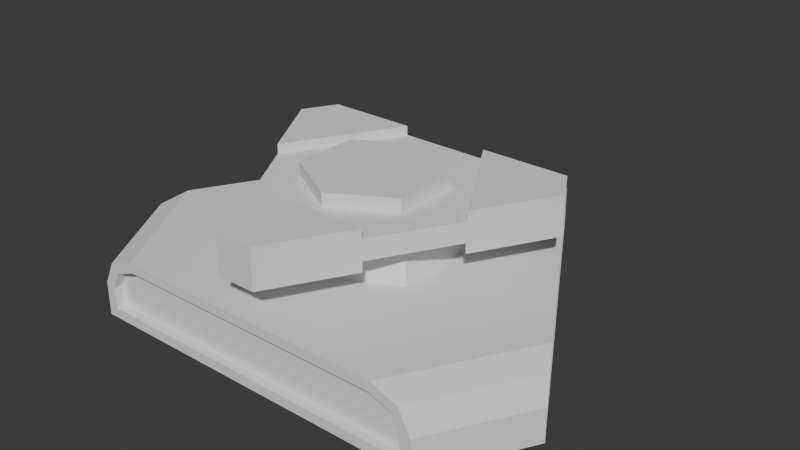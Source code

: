 # Source: jump_pad.blend  (saved by Blender 4.3.34; exported with 4.5.12 LTS)
import bpy
from mathutils import Matrix  # noqa: F401  (used for matrix-valued properties, if any)

bpy.ops.wm.read_factory_settings(use_empty=True)
scene = bpy.context.scene
scene.name = 'Scene'

# ---- world
world_world = bpy.data.worlds.new('World'); scene.world = world_world
world_world.use_nodes = True; world_world.node_tree.nodes.clear()
_N = world_world.node_tree.nodes; _L = world_world.node_tree.links
n0 = _N.new('ShaderNodeOutputWorld'); n0.name = 'World Output'; n0.location = (300, 300)
n1 = _N.new('ShaderNodeBackground'); n1.name = 'Background'; n1.location = (10, 300)
n1.inputs[0].default_value = (0.05088, 0.05088, 0.05088, 1.0)
_L.new(n1.outputs[0], n0.inputs[0])
n0.is_active_output = True
world_world.color = (0.05088, 0.05088, 0.05088)
world_world.sun_shadow_jitter_overblur = 0.0

# ---- meshes
me_circle = bpy.data.meshes.new('Circle')
me_circle.from_pydata([(0.0, -0.495, 0.2), (0.0, -0.495, 0.0), (0.4287, 0.2475, 0.2), (0.4287, 0.2475, 0.0), (-0.4287, 0.2475, 0.2), (-0.4287, 0.2475, 0.03), (0.18, 0.6782, 0.03), (-0.18, 0.6782, 0.03), (-0.6774, -0.1832, 0.03), (-0.4974, -0.495, 0.03), (0.4974, -0.495, 0.03), (0.6774, -0.1832, 0.03), (-0.05661, -0.4959, 0.32), (0.05661, -0.4959, 0.32), (0.4578, 0.1989, 0.32), (0.4012, 0.297, 0.32), (-0.4012, 0.297, 0.32), (-0.4578, 0.1989, 0.32), (0.05661, -0.4959, 0.38), (-0.05661, -0.4959, 0.38), (0.4012, 0.297, 0.38), (0.4578, 0.1989, 0.38), (-0.4578, 0.1989, 0.38), (-0.4012, 0.297, 0.38), (-0.6099, -0.3521, 0.0), (0.0, 0.7042, 0.0), (0.6099, -0.3521, 0.0), (0.0, -0.25, 0.2), (-0.2165, -0.125, 0.2), (-0.2165, 0.125, 0.2), (0.0, 0.25, 0.2), (0.2165, 0.125, 0.2), (0.2165, -0.125, 0.2), (0.1732, -0.1, 0.32), (0.0, -0.2, 0.32), (-0.1732, -0.1, 0.32), (-0.1732, 0.1, 0.32), (0.0, 0.2, 0.32), (0.1732, 0.1, 0.32), (-0.4974, -0.495, 0.09319), (-0.4067, -0.495, 0.17), (-0.4718, -0.495, 0.1466), (-0.632, -0.1047, 0.17), (-0.6774, -0.1832, 0.09319), (-0.6646, -0.1611, 0.1466), (-0.18, 0.6782, 0.09319), (-0.2253, 0.5997, 0.17), (-0.1928, 0.6561, 0.1466), (0.2253, 0.5997, 0.17), (0.18, 0.6782, 0.09319), (0.1928, 0.6561, 0.1466), (0.6774, -0.1832, 0.09319), (0.632, -0.1047, 0.17), (0.6646, -0.1611, 0.1466), (0.4067, -0.495, 0.17), (0.4974, -0.495, 0.09319), (0.4718, -0.495, 0.1466), (-0.6099, -0.3521, 0.1), (-0.5233, -0.3021, 0.2), (-0.5845, -0.3375, 0.1707), (0.0, 0.7042, 0.1), (0.0, 0.6042, 0.2), (0.0, 0.6749, 0.1707), (0.6099, -0.3521, 0.1), (0.5233, -0.3021, 0.2), (0.5845, -0.3375, 0.1707), (0.1337, 0.297, 0.32), (-0.1337, 0.297, 0.32), (0.1337, 0.297, 0.38), (-0.1337, 0.297, 0.38), (-0.1903, -0.2643, 0.32), (-0.3241, -0.03269, 0.32), (-0.3241, -0.03269, 0.38), (-0.1903, -0.2643, 0.38), (0.1903, -0.2643, 0.32), (0.3241, -0.03269, 0.32), (0.1903, -0.2643, 0.38), (0.3241, -0.03269, 0.38), (-0.05661, -0.4959, 0.4079), (0.05661, -0.4959, 0.4079), (0.4578, 0.1989, 0.4079), (0.4012, 0.297, 0.4079), (-0.4012, 0.297, 0.4079), (-0.4578, 0.1989, 0.4079), (-0.1903, -0.2643, 0.4079), (0.3241, -0.03269, 0.4079), (-0.1337, 0.297, 0.4079), (0.1337, 0.297, 0.4079), (-0.3241, -0.03269, 0.4079), (0.1903, -0.2643, 0.4079), (0.05661, -0.4959, 0.29), (-0.05661, -0.4959, 0.29), (0.4012, 0.297, 0.29), (0.4578, 0.1989, 0.29), (-0.4578, 0.1989, 0.29), (-0.4012, 0.297, 0.29), (-0.3241, -0.03269, 0.29), (-0.1337, 0.297, 0.29), (0.3241, -0.03269, 0.29), (0.1337, 0.297, 0.29), (-0.1903, -0.2643, 0.29), (0.1903, -0.2643, 0.29), (0.1732, -0.1, 0.42), (0.0, -0.2, 0.42), (-0.1732, -0.1, 0.42), (-0.1732, 0.1, 0.42), (0.0, 0.2, 0.42), (0.1732, 0.1, 0.42), (-0.6924, -0.2092, 0.0), (-0.4287, 0.2475, 0.0), (0.165, 0.7042, 0.0), (0.4287, 0.2475, 0.03), (-0.5274, -0.495, 0.0), (0.0, -0.495, 0.03), (-0.165, 0.7042, 0.0), (0.6924, -0.2092, 0.0), (0.5274, -0.495, 0.0), (-0.4119, -0.495, 0.2), (-0.4935, -0.495, 0.1707), (-0.5274, -0.495, 0.1), (-0.2227, 0.6042, 0.2), (-0.1819, 0.6749, 0.1707), (-0.165, 0.7042, 0.1), (0.6346, -0.1092, 0.2), (0.6755, -0.1799, 0.1707), (0.6924, -0.2092, 0.1), (-0.6755, -0.1799, 0.1707), (-0.6346, -0.1092, 0.2), (-0.6924, -0.2092, 0.1), (0.1819, 0.6749, 0.1707), (0.2227, 0.6042, 0.2), (0.165, 0.7042, 0.1), (0.4935, -0.495, 0.1707), (0.4119, -0.495, 0.2), (0.5274, -0.495, 0.1), (0.0, -0.495, 0.17), (-0.4287, 0.2475, 0.17), (0.4287, 0.2475, 0.17), (-0.4027, 0.2325, 0.03), (-0.4027, 0.2325, 0.17), (-0.6514, -0.1982, 0.03), (-0.154, 0.6632, 0.03), (-0.1994, 0.5847, 0.17), (-0.1668, 0.6411, 0.1466), (-0.154, 0.6632, 0.09319), (-0.6386, -0.1761, 0.1466), (-0.606, -0.1197, 0.17), (-0.6514, -0.1982, 0.09319), (0.4027, 0.2325, 0.03), (0.4027, 0.2325, 0.17), (0.154, 0.6632, 0.03), (0.6514, -0.1982, 0.03), (0.606, -0.1197, 0.17), (0.6386, -0.1761, 0.1466), (0.6514, -0.1982, 0.09319), (0.1668, 0.6411, 0.1466), (0.1994, 0.5847, 0.17), (0.154, 0.6632, 0.09319), (0.0, -0.465, 0.03), (0.0, -0.465, 0.17), (-0.4974, -0.465, 0.03), (0.4974, -0.465, 0.03), (-0.4067, -0.465, 0.17), (-0.4718, -0.465, 0.1466), (-0.4974, -0.465, 0.09319), (0.4718, -0.465, 0.1466), (0.4067, -0.465, 0.17), (0.4974, -0.465, 0.09319)], [], [(108, 24, 57, 128), (108, 109, 114, 25, 110, 3, 115, 26, 116, 1, 112, 24), (30, 61, 120, 4, 29), (116, 26, 63, 134), (74, 76, 18, 13), (58, 28, 29, 4, 127), (66, 68, 20, 15), (66, 99, 98, 75), (19, 78, 84, 73), (39, 164, 163, 41), (32, 64, 123, 2, 31), (53, 153, 152, 52), (11, 151, 154, 51), (12, 13, 18, 19), (20, 21, 14, 15), (16, 17, 22, 23), (71, 72, 22, 17), (31, 2, 130, 61, 30), (0, 133, 64, 32, 27), (56, 165, 167, 55), (5, 138, 141, 7), (43, 147, 140, 8), (24, 112, 119, 57), (60, 131, 110, 25), (122, 60, 25, 114), (26, 115, 125, 63), (29, 36, 37, 30), (37, 106, 107, 38), (27, 34, 35, 28), (30, 37, 38, 31), (28, 35, 36, 29), (32, 33, 34, 27), (31, 38, 33, 32), (58, 59, 118, 117), (59, 57, 119, 118), (61, 62, 121, 120), (62, 60, 122, 121), (64, 65, 124, 123), (65, 63, 125, 124), (127, 126, 59, 58), (126, 128, 57, 59), (130, 129, 62, 61), (129, 131, 60, 62), (133, 132, 65, 64), (132, 134, 63, 65), (117, 0, 27, 28, 58), (16, 23, 69, 67), (67, 69, 68, 66), (12, 19, 73, 70), (70, 73, 72, 71), (14, 21, 77, 75), (75, 77, 76, 74), (21, 80, 85, 77), (14, 93, 92, 15), (72, 73, 76, 77, 68, 69), (67, 66, 75, 74, 70, 71), (69, 86, 88, 72), (13, 90, 101, 74), (85, 80, 81, 87), (84, 78, 79, 89), (83, 88, 86, 82), (68, 87, 81, 20), (22, 83, 82, 23), (23, 82, 86, 69), (73, 84, 89, 76), (20, 81, 80, 21), (76, 89, 79, 18), (77, 85, 87, 68), (18, 79, 78, 19), (72, 88, 83, 22), (99, 92, 93, 98), (101, 90, 91, 100), (95, 97, 96, 94), (71, 96, 97, 67), (12, 91, 90, 13), (70, 100, 91, 12), (67, 97, 95, 16), (15, 92, 99, 66), (16, 95, 94, 17), (74, 101, 100, 70), (75, 98, 93, 14), (17, 94, 96, 71), (103, 102, 107, 106, 105, 104), (35, 104, 105, 36), (33, 102, 103, 34), (38, 107, 102, 33), (36, 105, 106, 37), (34, 103, 104, 35), (5, 109, 108, 8), (111, 3, 110, 6), (9, 112, 1, 113), (7, 114, 109, 5), (11, 115, 3, 111), (113, 1, 116, 10), (40, 117, 118, 41), (41, 118, 119, 39), (46, 120, 121, 47), (47, 121, 122, 45), (52, 123, 124, 53), (53, 124, 125, 51), (44, 126, 127, 42), (43, 128, 126, 44), (50, 129, 130, 48), (49, 131, 129, 50), (56, 132, 133, 54), (55, 134, 132, 56), (135, 0, 117, 40), (39, 119, 112, 9), (8, 108, 128, 43), (42, 127, 4, 136), (136, 4, 120, 46), (45, 122, 114, 7), (6, 110, 131, 49), (48, 130, 2, 137), (137, 2, 123, 52), (51, 125, 115, 11), (10, 116, 134, 55), (54, 133, 0, 135), (138, 139, 142, 143, 144, 141), (140, 147, 145, 146, 139, 138), (8, 140, 138, 5), (136, 139, 146, 42), (47, 143, 142, 46), (46, 142, 139, 136), (42, 146, 145, 44), (45, 144, 143, 47), (7, 141, 144, 45), (44, 145, 147, 43), (148, 149, 152, 153, 154, 151), (150, 157, 155, 156, 149, 148), (49, 157, 150, 6), (48, 156, 155, 50), (111, 148, 151, 11), (51, 154, 153, 53), (6, 150, 148, 111), (137, 149, 156, 48), (50, 155, 157, 49), (52, 152, 149, 137), (158, 159, 162, 163, 164, 160), (161, 167, 165, 166, 159, 158), (55, 167, 161, 10), (40, 162, 159, 135), (10, 161, 158, 113), (135, 159, 166, 54), (113, 158, 160, 9), (9, 160, 164, 39), (54, 166, 165, 56), (41, 163, 162, 40)])
_uv = me_circle.uv_layers.new(name='UVMap')
_uv.uv.foreach_set('vector', [0.0, 0.0, 0.0, 0.0, 0.0, 0.0, 0.0, 0.0, 0.0, 0.0, 0.0, 0.0, 0.0, 0.0, 0.0, 0.0, 0.0, 0.0, 0.0, 0.0, 0.0, 0.0, 0.0, 0.0, 0.0, 0.0, 0.0, 0.0, 0.0, 0.0, 0.0, 0.0, 0.0, 0.0, 0.0, 0.0, 0.0, 0.0, 0.0, 0.0, 0.0, 0.0, 0.0, 0.0, 0.0, 0.0, 0.0, 0.0, 0.0, 0.0, 0.0, 0.0, 0.0, 0.0, 0.0, 0.0, 0.0, 0.0, 0.0, 0.0, 0.0, 0.0, 0.0, 0.0, 0.0, 0.0, 0.0, 0.0, 0.0, 0.0, 0.0, 0.0, 0.0, 0.0, 0.0, 0.0, 0.0, 0.0, 0.0, 0.0, 0.0, 0.0, 0.0, 0.0, 0.0, 0.0, 0.0, 0.0, 0.0, 0.0, 0.0, 0.0, 0.0, 0.0, 0.0, 0.0, 0.0, 0.0, 0.0, 0.0, 0.0, 0.0, 0.0, 0.0, 0.0, 0.0, 0.0, 0.0, 0.0, 0.0, 0.0, 0.0, 0.0, 0.0, 0.0, 0.0, 0.0, 0.0, 0.0, 0.0, 0.0, 0.0, 0.0, 0.0, 0.0, 0.0, 0.0, 0.0, 0.0, 0.0, 0.0, 0.0, 0.0, 0.0, 0.0, 0.0, 0.0, 0.0, 0.0, 0.0, 0.0, 0.0, 0.0, 0.0, 0.0, 0.0, 0.0, 0.0, 0.0, 0.0, 0.0, 0.0, 0.0, 0.0, 0.0, 0.0, 0.0, 0.0, 0.0, 0.0, 0.0, 0.0, 0.0, 0.0, 0.0, 0.0, 0.0, 0.0, 0.0, 0.0, 0.0, 0.0, 0.0, 0.0, 0.0, 0.0, 0.0, 0.0, 0.0, 0.0, 0.0, 0.0, 0.0, 0.0, 0.0, 0.0, 0.0, 0.0, 0.0, 0.0, 0.0, 0.0, 0.0, 0.0, 0.0, 0.0, 0.0, 0.0, 0.0, 0.0, 0.0, 0.0, 0.0, 0.0, 0.0, 0.0, 0.0, 0.0, 0.0, 0.0, 0.0, 0.0, 0.0, 0.0, 0.0, 0.0, 0.0, 0.0, 0.0, 0.0, 0.0, 0.0, 0.0, 0.0, 0.0, 0.0, 0.0, 0.0, 0.0, 0.0, 0.0, 0.0, 0.0, 0.0, 0.0, 0.0, 0.0, 0.0, 0.0, 0.0, 0.0, 0.0, 0.0, 0.0, 0.0, 0.0, 0.0, 0.0, 0.0, 0.0, 0.0, 0.0, 0.0, 0.0, 0.0, 0.0, 0.0, 0.0, 0.0, 0.0, 0.0, 0.0, 0.0, 0.0, 0.0, 0.0, 0.0, 0.0, 0.0, 0.0, 0.0, 0.0, 0.0, 0.0, 0.0, 0.0, 0.0, 0.0, 0.0, 0.0, 0.0, 0.0, 0.0, 0.0, 0.0, 0.0, 0.0, 0.0, 0.0, 0.0, 0.0, 0.0, 0.0, 0.0, 0.0, 0.0, 0.0, 0.0, 0.0, 0.0, 0.0, 0.0, 0.0, 0.0, 0.0, 0.0, 0.0, 0.0, 0.0, 0.0, 0.0, 0.0, 0.0, 0.0, 0.0, 0.0, 0.0, 0.0, 0.0, 0.0, 0.0, 0.0, 0.0, 0.0, 0.0, 0.0, 0.0, 0.0, 0.0, 0.0, 0.0, 0.0, 0.0, 0.0, 0.0, 0.0, 0.0, 0.0, 0.0, 0.0, 0.0, 0.0, 0.0, 0.0, 0.0, 0.0, 0.0, 0.0, 0.0, 0.0, 0.0, 0.0, 0.0, 0.0, 0.0, 0.0, 0.0, 0.0, 0.0, 0.0, 0.0, 0.0, 0.0, 0.0, 0.0, 0.0, 0.0, 0.0, 0.0, 0.0, 0.0, 0.0, 0.0, 0.0, 0.0, 0.0, 0.0, 0.0, 0.0, 0.0, 0.0, 0.0, 0.0, 0.0, 0.0, 0.0, 0.0, 0.0, 0.0, 0.0, 0.0, 0.0, 0.0, 0.0, 0.0, 0.0, 0.0, 0.0, 0.0, 0.0, 0.0, 0.0, 0.0, 0.0, 0.0, 0.0, 0.0, 0.0, 0.0, 0.0, 0.0, 0.0, 0.0, 0.0, 0.0, 0.0, 0.0, 0.0, 0.0, 0.0, 0.0, 0.0, 0.0, 0.0, 0.0, 0.0, 0.0, 0.0, 0.0, 0.0, 0.0, 0.0, 0.0, 0.0, 0.0, 0.0, 0.0, 0.0, 0.0, 0.0, 0.0, 0.0, 0.0, 0.0, 0.0, 0.0, 0.0, 0.0, 0.0, 0.0, 0.0, 0.0, 0.0, 0.0, 0.0, 0.0, 0.0, 0.0, 0.0, 0.0, 0.0, 0.0, 0.0, 0.0, 0.0, 0.0, 0.0, 0.0, 0.0, 0.0, 0.0, 0.0, 0.0, 0.0, 0.0, 0.0, 0.0, 0.0, 0.0, 0.0, 0.0, 0.0, 0.0, 0.0, 0.0, 0.0, 0.0, 0.0, 0.0, 0.0, 0.0, 0.0, 0.0, 0.0, 0.0, 0.0, 0.0, 0.0, 0.0, 0.0, 0.0, 0.0, 0.0, 0.0, 0.0, 0.0, 0.0, 0.0, 0.0, 0.0, 0.0, 0.0, 0.0, 0.0, 0.0, 0.0, 0.0, 0.0, 0.0, 0.0, 0.0, 0.0, 0.0, 0.0, 0.0, 0.0, 0.0, 0.0, 0.0, 0.0, 0.0, 0.0, 0.0, 0.0, 0.0, 0.0, 0.0, 0.0, 0.0, 0.0, 0.0, 0.0, 0.0, 0.0, 0.0, 0.0, 0.0, 0.0, 0.0, 0.0, 0.0, 0.0, 0.0, 0.0, 0.0, 0.0, 0.0, 0.0, 0.0, 0.0, 0.0, 0.0, 0.0, 0.0, 0.0, 0.0, 0.0, 0.0, 0.0, 0.0, 0.0, 0.0, 0.0, 0.0, 0.0, 0.0, 0.0, 0.0, 0.0, 0.0, 0.0, 0.0, 0.0, 0.0, 0.0, 0.0, 0.0, 0.0, 0.0, 0.0, 0.0, 0.0, 0.0, 0.0, 0.0, 0.0, 0.0, 0.0, 0.0, 0.0, 0.0, 0.0, 0.0, 0.0, 0.0, 0.0, 0.0, 0.0, 0.0, 0.0, 0.0, 0.0, 0.0, 0.0, 0.0, 0.0, 0.0, 0.0, 0.0, 0.0, 0.0, 0.0, 0.0, 0.0, 0.0, 0.0, 0.0, 0.0, 0.0, 0.0, 0.0, 0.0, 0.0, 0.0, 0.0, 0.0, 0.0, 0.0, 0.0, 0.0, 0.0, 0.0, 0.0, 0.0, 0.0, 0.0, 0.0, 0.0, 0.0, 0.0, 0.0, 0.0, 0.0, 0.0, 0.0, 0.0, 0.0, 0.0, 0.0, 0.0, 0.0, 0.0, 0.0, 0.0, 0.0, 0.0, 0.0, 0.0, 0.0, 0.0, 0.0, 0.0, 0.0, 0.0, 0.0, 0.0, 0.0, 0.0, 0.0, 0.0, 0.0, 0.0, 0.0, 0.0, 0.0, 0.0, 0.0, 0.0, 0.0, 0.0, 0.0, 0.0, 0.0, 0.0, 0.0, 0.0, 0.0, 0.0, 0.0, 0.0, 0.0, 0.0, 0.0, 0.0, 0.0, 0.0, 0.0, 0.0, 0.0, 0.0, 0.0, 0.0, 0.0, 0.0, 0.0, 0.0, 0.0, 0.0, 0.0, 0.0, 0.0, 0.0, 0.0, 0.0, 0.0, 0.0, 0.0, 0.0, 0.0, 0.0, 0.0, 0.0, 0.0, 0.0, 0.0, 0.0, 0.0, 0.0, 0.0, 0.0, 0.0, 0.0, 0.0, 0.0, 0.0, 0.0, 0.0, 0.0, 0.0, 0.0, 0.0, 0.0, 0.0, 0.0, 0.0, 0.0, 0.0, 0.0, 0.0, 0.0, 0.0, 0.0, 0.0, 0.0, 0.0, 0.0, 0.0, 0.0, 0.0, 0.0, 0.0, 0.0, 0.0, 0.0, 0.0, 0.0, 0.0, 0.0, 0.0, 0.0, 0.0, 0.0, 0.0, 0.0, 0.0, 0.0, 0.0, 0.0, 0.0, 0.0, 0.0, 0.0, 0.0, 0.0, 0.0, 0.0, 0.0, 0.0, 0.0, 0.0, 0.0, 0.0, 0.0, 0.0, 0.0, 0.0, 0.0, 0.0, 0.0, 0.0, 0.0, 0.0, 0.0, 0.0, 0.0, 0.0, 0.0, 0.0, 0.0, 0.0, 0.0, 0.0, 0.0, 0.0, 0.0, 0.0, 0.0, 0.0, 0.0, 0.0, 0.0, 0.0, 0.0, 0.0, 0.0, 0.0, 0.0, 0.0, 0.0, 0.0, 0.0, 0.0, 0.0, 0.0, 0.0, 0.0, 0.0, 0.0, 0.0, 0.0, 0.0, 0.0, 0.0, 0.0, 0.0, 0.0, 0.0, 0.0, 0.0, 0.0, 0.0, 0.0, 0.0, 0.0, 0.0, 0.0, 0.0, 0.0, 0.0, 0.0, 0.0, 0.0, 0.0, 0.0, 0.0, 0.0, 0.0, 0.0, 0.0, 0.0, 0.0, 0.0, 0.0, 0.0, 0.0, 0.0, 0.0, 0.0, 0.0, 0.0, 0.0, 0.0, 0.0, 0.0, 0.0, 0.0, 0.0, 0.0, 0.0, 0.0, 0.0, 0.0, 0.0, 0.0, 0.0, 0.0, 0.0, 0.0, 0.0, 0.0, 0.0, 0.0, 0.0, 0.0, 0.0, 0.0, 0.0, 0.0, 0.0, 0.0, 0.0, 0.0, 0.0, 0.0, 0.0, 0.0, 0.0, 0.0, 0.0, 0.0, 0.0, 0.0, 0.0, 0.0, 0.0, 0.0, 0.0, 0.0, 0.0, 0.0, 0.0, 0.0, 0.0, 0.0, 0.0, 0.0, 0.0, 0.0, 0.0, 0.0, 0.0, 0.0, 0.0, 0.0, 0.0, 0.0, 0.0, 0.0, 0.0, 0.0, 0.0, 0.0, 0.0, 0.0, 0.0, 0.0, 0.0, 0.0, 0.0, 0.0, 0.0, 0.0, 0.0, 0.0, 0.0, 0.0, 0.0, 0.0, 0.0, 0.0, 0.0, 0.0, 0.0, 0.0, 0.0, 0.0, 0.0, 0.0, 0.0, 0.0, 0.0, 0.0, 0.0, 0.0, 0.0, 0.0, 0.0, 0.0, 0.0, 0.0, 0.0, 0.0, 0.0, 0.0, 0.0, 0.0, 0.0, 0.0, 0.0, 0.0, 0.0, 0.0, 0.0, 0.0, 0.0, 0.0, 0.0, 0.0, 0.0, 0.0, 0.0, 0.0, 0.0, 0.0, 0.0, 0.0, 0.0, 0.0, 0.0, 0.0, 0.0, 0.0, 0.0, 0.0, 0.0, 0.0, 0.0, 0.0, 0.0, 0.0, 0.0, 0.0, 0.0, 0.0, 0.0, 0.0, 0.0, 0.0, 0.0, 0.0, 0.0, 0.0, 0.0, 0.0, 0.0, 0.0, 0.0, 0.0, 0.0, 0.0, 0.0, 0.0, 0.0, 0.0, 0.0, 0.0, 0.0, 0.0, 0.0, 0.0, 0.0, 0.0, 0.0, 0.0, 0.0, 0.0, 0.0, 0.0, 0.0, 0.0, 0.0, 0.0, 0.0, 0.0, 0.0, 0.0, 0.0, 0.0, 0.0, 0.0, 0.0, 0.0, 0.0, 0.0, 0.0, 0.0, 0.0, 0.0, 0.0, 0.0, 0.0, 0.0, 0.0, 0.0, 0.0, 0.0, 0.0, 0.0, 0.0, 0.0, 0.0, 0.0, 0.0, 0.0, 0.0, 0.0, 0.0, 0.0, 0.0, 0.0, 0.0, 0.0, 0.0, 0.0, 0.0, 0.0, 0.0, 0.0, 0.0, 0.0, 0.0, 0.0, 0.0, 0.0, 0.0, 0.0, 0.0, 0.0, 0.0, 0.0, 0.0, 0.0, 0.0, 0.0, 0.0, 0.0, 0.0, 0.0, 0.0, 0.0, 0.0, 0.0, 0.0, 0.0, 0.0, 0.0, 0.0, 0.0, 0.0, 0.0, 0.0, 0.0, 0.0, 0.0, 0.0, 0.0, 0.0, 0.0, 0.0, 0.0, 0.0, 0.0, 0.0, 0.0, 0.0, 0.0, 0.0, 0.0, 0.0, 0.0, 0.0, 0.0, 0.0, 0.0, 0.0, 0.0, 0.0, 0.0, 0.0, 0.0, 0.0, 0.0, 0.0, 0.0, 0.0, 0.0, 0.0, 0.0, 0.0, 0.0, 0.0, 0.0, 0.0, 0.0, 0.0, 0.0, 0.0, 0.0, 0.0, 0.0, 0.0, 0.0, 0.0, 0.0, 0.0, 0.0, 0.0, 0.0, 0.0, 0.0, 0.0, 0.0, 0.0, 0.0, 0.0, 0.0, 0.0, 0.0, 0.0, 0.0, 0.0, 0.0, 0.0, 0.0, 0.0, 0.0, 0.0, 0.0, 0.0, 0.0, 0.0, 0.0, 0.0, 0.0, 0.0, 0.0, 0.0, 0.0])
me_circle.update()

# ---- objects
ob_jump_pad = bpy.data.objects.new('Jump_pad', me_circle)

# ---- transforms, parenting, visibility, modifiers, constraints
ob_jump_pad.location = (0.0, 0.0, 0.0)

# ---- collection membership
scene.collection.objects.link(ob_jump_pad)

# ---- scene / render settings (as saved in the file)
scene.frame_start = 1; scene.frame_end = 250; scene.frame_set(1)
scene.render.engine = 'BLENDER_EEVEE_NEXT'
bpy.context.view_layer.update()

# ---- added for rendering (the .blend has no active camera and no usable light): camera, sun
cam_auto = bpy.data.cameras.new('AutoCamera')
cam_auto.lens = 50.0
cam_auto.sensor_width = 36.0
cam_auto.clip_end = 1000.0
ob_auto_camera = bpy.data.objects.new('AutoCamera', cam_auto)
scene.collection.objects.link(ob_auto_camera)
ob_auto_camera.location = (1.73938, -1.98312, 1.60151)
ob_auto_camera.rotation_euler = (1.09748, -7.21219e-08, 0.694738)
scene.camera = ob_auto_camera
light_auto_sun = bpy.data.lights.new('AutoSun', 'SUN')
light_auto_sun.energy = 3.0
light_auto_sun.angle = 0.0523599
ob_auto_sun = bpy.data.objects.new('AutoSun', light_auto_sun)
scene.collection.objects.link(ob_auto_sun)
ob_auto_sun.rotation_euler = (0.872665, 0.174533, 0.523599)
bpy.context.view_layer.update()

